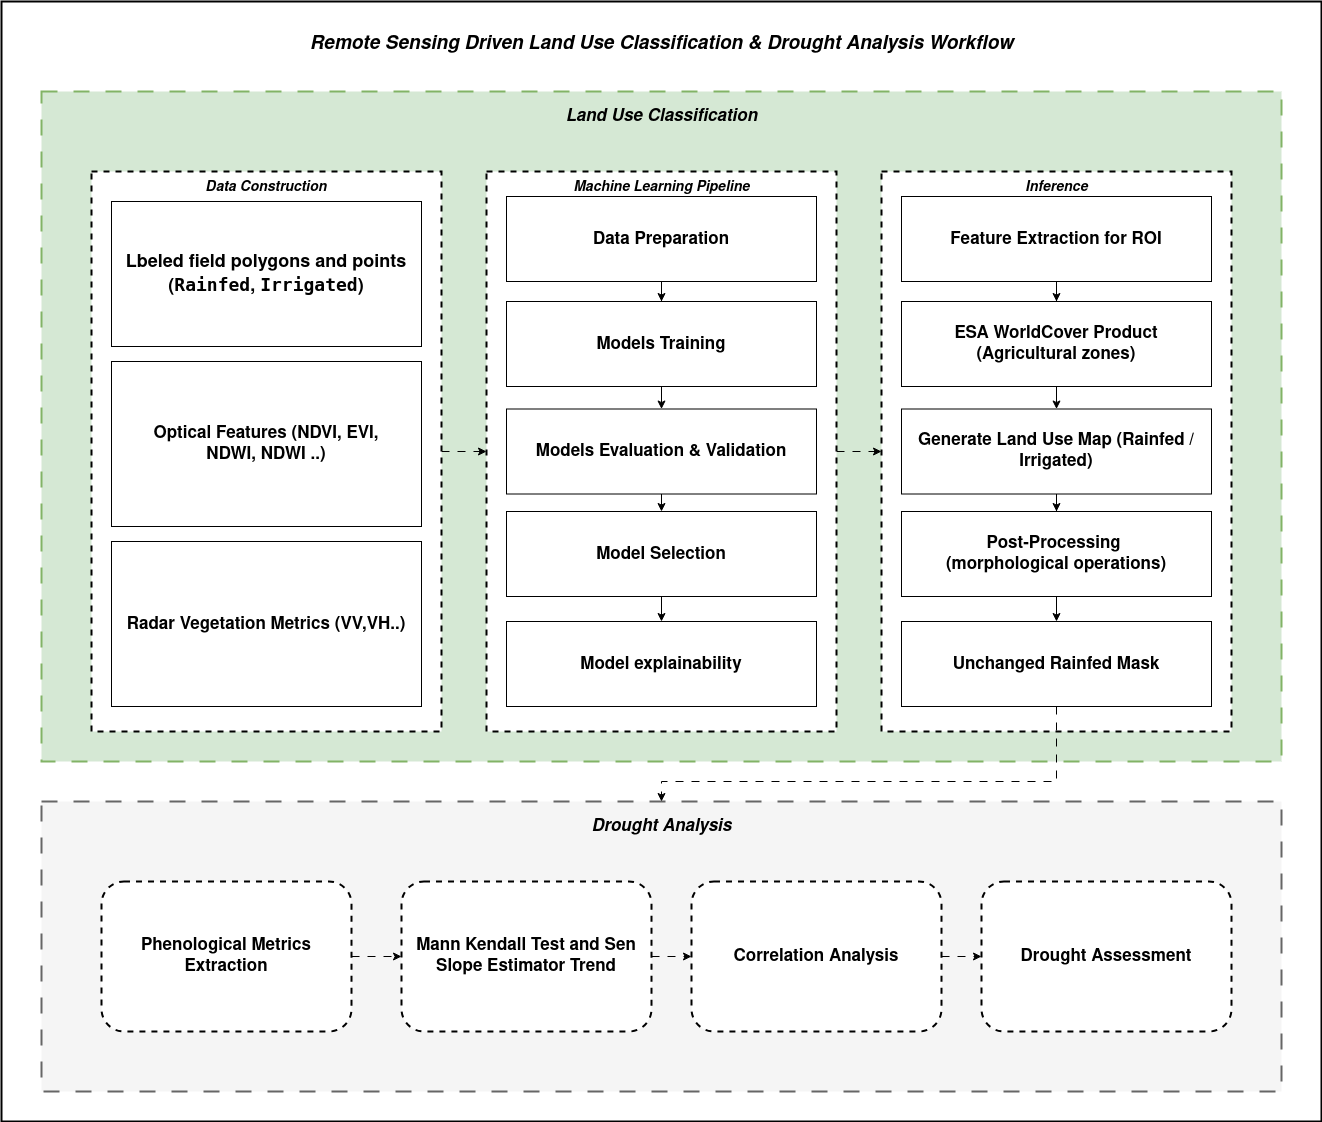

The diagram above was exported from draw.io. Its source (the exported page's mxGraphModel, read from the mxfile embedded in the PNG):
<mxGraphModel dx="1744" dy="2050" grid="1" gridSize="10" guides="1" tooltips="1" connect="1" arrows="1" fold="1" page="1" pageScale="1" pageWidth="850" pageHeight="1100" math="0" shadow="0">
  <root>
    <mxCell id="0" />
    <mxCell id="1" parent="0" />
    <mxCell id="FxDAq8wELF_n1lkkZNS1-54" value="" style="rounded=0;whiteSpace=wrap;html=1;fontSize=17;strokeWidth=2;" parent="1" vertex="1">
      <mxGeometry x="220" y="-80" width="1320" height="1120" as="geometry" />
    </mxCell>
    <mxCell id="FxDAq8wELF_n1lkkZNS1-55" value="&lt;font&gt;&lt;i&gt;&lt;b&gt;Remote Sensing Driven Land Use Classification &amp;amp; Drought Analysis Workflow&lt;/b&gt;&lt;/i&gt;&lt;/font&gt;" style="text;html=1;align=center;verticalAlign=middle;whiteSpace=wrap;rounded=0;fontSize=19;strokeWidth=5;fontFamily=Helvetica;" parent="1" vertex="1">
      <mxGeometry x="349.68499999999995" y="-53" width="1060.63" height="30" as="geometry" />
    </mxCell>
    <mxCell id="FAvu3KbHVX_0N5ok5Yle-11" style="edgeStyle=orthogonalEdgeStyle;rounded=0;orthogonalLoop=1;jettySize=auto;html=1;entryX=0.5;entryY=0;entryDx=0;entryDy=0;fontSize=17;movable=0;resizable=0;rotatable=0;deletable=0;editable=0;locked=1;connectable=0;" parent="1" edge="1">
      <mxGeometry relative="1" as="geometry">
        <mxPoint x="1629" y="1991" as="sourcePoint" />
      </mxGeometry>
    </mxCell>
    <mxCell id="OnIaM3TBU9Brq9ERj53O-2" value="" style="rounded=0;whiteSpace=wrap;html=1;fillColor=#d5e8d4;fontSize=17;strokeWidth=2;dashed=1;dashPattern=8 8;strokeColor=#82b366;fontFamily=Helvetica;" parent="1" vertex="1">
      <mxGeometry x="260" y="10" width="1240" height="670" as="geometry" />
    </mxCell>
    <mxCell id="OnIaM3TBU9Brq9ERj53O-3" value="" style="rounded=0;whiteSpace=wrap;html=1;fillColor=#f5f5f5;fontSize=17;strokeWidth=2;dashed=1;dashPattern=8 8;strokeColor=#666666;fontColor=#333333;" parent="1" vertex="1">
      <mxGeometry x="260" y="720" width="1240" height="290" as="geometry" />
    </mxCell>
    <mxCell id="OnIaM3TBU9Brq9ERj53O-4" value="&lt;i&gt;&lt;b&gt;Land Use Classification&lt;/b&gt;&lt;/i&gt;" style="text;html=1;align=center;verticalAlign=middle;whiteSpace=wrap;rounded=0;fontSize=17;strokeWidth=5;fontFamily=Helvetica;" parent="1" vertex="1">
      <mxGeometry x="349.68499999999995" y="20" width="1060.63" height="30" as="geometry" />
    </mxCell>
    <mxCell id="OnIaM3TBU9Brq9ERj53O-5" value="&lt;i&gt;&lt;b&gt;Drought Analysis&lt;/b&gt;&lt;/i&gt;" style="text;html=1;align=center;verticalAlign=middle;whiteSpace=wrap;rounded=0;fontSize=17;strokeWidth=5;fontFamily=Helvetica;" parent="1" vertex="1">
      <mxGeometry x="349.68499999999995" y="730" width="1060.63" height="30" as="geometry" />
    </mxCell>
    <mxCell id="OnIaM3TBU9Brq9ERj53O-33" style="edgeStyle=orthogonalEdgeStyle;rounded=0;orthogonalLoop=1;jettySize=auto;html=1;entryX=0;entryY=0.5;entryDx=0;entryDy=0;flowAnimation=1;fontFamily=Helvetica;" parent="1" source="OnIaM3TBU9Brq9ERj53O-8" target="OnIaM3TBU9Brq9ERj53O-9" edge="1">
      <mxGeometry relative="1" as="geometry" />
    </mxCell>
    <mxCell id="OnIaM3TBU9Brq9ERj53O-8" value="" style="rounded=0;whiteSpace=wrap;html=1;fontSize=17;strokeWidth=2;shadow=0;fontFamily=Helvetica;dashed=1;" parent="1" vertex="1">
      <mxGeometry x="705" y="90" width="350" height="560" as="geometry" />
    </mxCell>
    <mxCell id="OnIaM3TBU9Brq9ERj53O-9" value="" style="rounded=0;whiteSpace=wrap;html=1;fontSize=17;strokeWidth=2;shadow=0;fontFamily=Helvetica;dashed=1;" parent="1" vertex="1">
      <mxGeometry x="1100" y="90" width="350" height="560" as="geometry" />
    </mxCell>
    <mxCell id="OnIaM3TBU9Brq9ERj53O-22" style="edgeStyle=orthogonalEdgeStyle;rounded=0;orthogonalLoop=1;jettySize=auto;html=1;entryX=0;entryY=0.5;entryDx=0;entryDy=0;flowAnimation=1;fontFamily=Helvetica;" parent="1" source="OnIaM3TBU9Brq9ERj53O-10" target="OnIaM3TBU9Brq9ERj53O-8" edge="1">
      <mxGeometry relative="1" as="geometry">
        <mxPoint x="700" y="370" as="targetPoint" />
      </mxGeometry>
    </mxCell>
    <mxCell id="OnIaM3TBU9Brq9ERj53O-10" value="" style="rounded=0;whiteSpace=wrap;html=1;fontSize=17;strokeWidth=2;shadow=0;fontFamily=Helvetica;dashed=1;" parent="1" vertex="1">
      <mxGeometry x="310" y="90" width="350" height="560" as="geometry" />
    </mxCell>
    <mxCell id="OnIaM3TBU9Brq9ERj53O-13" value="&lt;b&gt;Radar Vegetation Metrics (VV,VH..)&lt;/b&gt;" style="rounded=0;whiteSpace=wrap;html=1;fontSize=17;strokeWidth=1;fillColor=none;fontFamily=Helvetica;" parent="1" vertex="1">
      <mxGeometry x="330" y="460" width="310" height="165" as="geometry" />
    </mxCell>
    <mxCell id="OnIaM3TBU9Brq9ERj53O-14" value="&lt;b&gt;Optical Features (NDVI, EVI, N&lt;/b&gt;&lt;b&gt;DWI,&amp;nbsp;NDWI &lt;/b&gt;&lt;b&gt;..)&lt;/b&gt;" style="rounded=0;whiteSpace=wrap;html=1;fontSize=17;strokeWidth=1;fillColor=none;fontFamily=Helvetica;" parent="1" vertex="1">
      <mxGeometry x="330" y="280" width="310" height="165" as="geometry" />
    </mxCell>
    <mxCell id="OnIaM3TBU9Brq9ERj53O-23" style="edgeStyle=orthogonalEdgeStyle;rounded=0;orthogonalLoop=1;jettySize=auto;html=1;entryX=0.5;entryY=0;entryDx=0;entryDy=0;fontFamily=Helvetica;" parent="1" source="OnIaM3TBU9Brq9ERj53O-16" target="OnIaM3TBU9Brq9ERj53O-17" edge="1">
      <mxGeometry relative="1" as="geometry" />
    </mxCell>
    <mxCell id="OnIaM3TBU9Brq9ERj53O-16" value="&lt;b&gt;Data Preparation&lt;/b&gt;" style="rounded=0;whiteSpace=wrap;html=1;fontSize=17;strokeWidth=1;fontFamily=Helvetica;" parent="1" vertex="1">
      <mxGeometry x="725" y="115" width="310" height="85" as="geometry" />
    </mxCell>
    <mxCell id="OnIaM3TBU9Brq9ERj53O-24" style="edgeStyle=orthogonalEdgeStyle;rounded=0;orthogonalLoop=1;jettySize=auto;html=1;entryX=0.5;entryY=0;entryDx=0;entryDy=0;fontFamily=Helvetica;" parent="1" source="OnIaM3TBU9Brq9ERj53O-17" target="OnIaM3TBU9Brq9ERj53O-20" edge="1">
      <mxGeometry relative="1" as="geometry" />
    </mxCell>
    <mxCell id="OnIaM3TBU9Brq9ERj53O-17" value="&lt;b&gt;Models Training&lt;/b&gt;" style="rounded=0;whiteSpace=wrap;html=1;fontSize=17;strokeWidth=1;fontFamily=Helvetica;" parent="1" vertex="1">
      <mxGeometry x="725" y="220" width="310" height="85" as="geometry" />
    </mxCell>
    <mxCell id="OnIaM3TBU9Brq9ERj53O-28" style="edgeStyle=orthogonalEdgeStyle;rounded=0;orthogonalLoop=1;jettySize=auto;html=1;entryX=0.5;entryY=0;entryDx=0;entryDy=0;fontFamily=Helvetica;" parent="1" source="OnIaM3TBU9Brq9ERj53O-18" target="OnIaM3TBU9Brq9ERj53O-19" edge="1">
      <mxGeometry relative="1" as="geometry" />
    </mxCell>
    <mxCell id="OnIaM3TBU9Brq9ERj53O-18" value="&lt;b&gt;Model Selection&lt;/b&gt;" style="rounded=0;whiteSpace=wrap;html=1;fontSize=17;strokeWidth=1;fontFamily=Helvetica;" parent="1" vertex="1">
      <mxGeometry x="725" y="430" width="310" height="85" as="geometry" />
    </mxCell>
    <mxCell id="OnIaM3TBU9Brq9ERj53O-19" value="&lt;b&gt;Model explainability&lt;/b&gt;" style="rounded=0;whiteSpace=wrap;html=1;fontSize=17;strokeWidth=1;fontFamily=Helvetica;" parent="1" vertex="1">
      <mxGeometry x="725" y="540" width="310" height="85" as="geometry" />
    </mxCell>
    <mxCell id="OnIaM3TBU9Brq9ERj53O-27" style="edgeStyle=orthogonalEdgeStyle;rounded=0;orthogonalLoop=1;jettySize=auto;html=1;exitX=0.5;exitY=1;exitDx=0;exitDy=0;entryX=0.5;entryY=0;entryDx=0;entryDy=0;fontFamily=Helvetica;" parent="1" source="OnIaM3TBU9Brq9ERj53O-20" target="OnIaM3TBU9Brq9ERj53O-18" edge="1">
      <mxGeometry relative="1" as="geometry" />
    </mxCell>
    <mxCell id="OnIaM3TBU9Brq9ERj53O-20" value="&lt;b&gt;Models Evaluation &amp;amp; Validation&lt;/b&gt;" style="rounded=0;whiteSpace=wrap;html=1;fontSize=17;strokeWidth=1;fontFamily=Helvetica;" parent="1" vertex="1">
      <mxGeometry x="725" y="327.5" width="310" height="85" as="geometry" />
    </mxCell>
    <mxCell id="OnIaM3TBU9Brq9ERj53O-35" style="edgeStyle=orthogonalEdgeStyle;rounded=0;orthogonalLoop=1;jettySize=auto;html=1;entryX=0.5;entryY=0;entryDx=0;entryDy=0;fontFamily=Helvetica;" parent="1" source="OnIaM3TBU9Brq9ERj53O-29" target="OnIaM3TBU9Brq9ERj53O-30" edge="1">
      <mxGeometry relative="1" as="geometry" />
    </mxCell>
    <mxCell id="OnIaM3TBU9Brq9ERj53O-29" value="&lt;b&gt;Feature Extraction for ROI&lt;/b&gt;" style="rounded=0;whiteSpace=wrap;html=1;fontSize=17;strokeWidth=1;fontFamily=Helvetica;" parent="1" vertex="1">
      <mxGeometry x="1120" y="115" width="310" height="85" as="geometry" />
    </mxCell>
    <mxCell id="OnIaM3TBU9Brq9ERj53O-36" style="edgeStyle=orthogonalEdgeStyle;rounded=0;orthogonalLoop=1;jettySize=auto;html=1;entryX=0.5;entryY=0;entryDx=0;entryDy=0;fontFamily=Helvetica;" parent="1" source="OnIaM3TBU9Brq9ERj53O-30" target="OnIaM3TBU9Brq9ERj53O-31" edge="1">
      <mxGeometry relative="1" as="geometry" />
    </mxCell>
    <mxCell id="OnIaM3TBU9Brq9ERj53O-30" value="&lt;div&gt;&lt;strong data-end=&quot;1427&quot; data-start=&quot;1409&quot;&gt;ESA WorldCover Product&lt;/strong&gt;&lt;/div&gt;&lt;div&gt;&lt;strong data-end=&quot;1427&quot; data-start=&quot;1409&quot;&gt;(Agricultural zones)&lt;/strong&gt; &lt;br&gt;&lt;/div&gt;" style="rounded=0;whiteSpace=wrap;html=1;fontSize=17;strokeWidth=1;fontFamily=Helvetica;" parent="1" vertex="1">
      <mxGeometry x="1120" y="220" width="310" height="85" as="geometry" />
    </mxCell>
    <mxCell id="OnIaM3TBU9Brq9ERj53O-37" style="edgeStyle=orthogonalEdgeStyle;rounded=0;orthogonalLoop=1;jettySize=auto;html=1;entryX=0.5;entryY=0;entryDx=0;entryDy=0;fontFamily=Helvetica;" parent="1" source="OnIaM3TBU9Brq9ERj53O-31" target="OnIaM3TBU9Brq9ERj53O-32" edge="1">
      <mxGeometry relative="1" as="geometry" />
    </mxCell>
    <mxCell id="OnIaM3TBU9Brq9ERj53O-31" value="&lt;b&gt;Generate &lt;span data-end=&quot;1527&quot; data-start=&quot;1511&quot;&gt;Land Use Map&lt;/span&gt; (Rainfed / Irrigated)&lt;/b&gt;" style="rounded=0;whiteSpace=wrap;html=1;fontSize=17;strokeWidth=1;fontFamily=Helvetica;" parent="1" vertex="1">
      <mxGeometry x="1120" y="327.5" width="310" height="85" as="geometry" />
    </mxCell>
    <mxCell id="OnIaM3TBU9Brq9ERj53O-38" style="edgeStyle=orthogonalEdgeStyle;rounded=0;orthogonalLoop=1;jettySize=auto;html=1;entryX=0.5;entryY=0;entryDx=0;entryDy=0;fontFamily=Helvetica;" parent="1" source="OnIaM3TBU9Brq9ERj53O-32" target="OnIaM3TBU9Brq9ERj53O-34" edge="1">
      <mxGeometry relative="1" as="geometry" />
    </mxCell>
    <mxCell id="OnIaM3TBU9Brq9ERj53O-32" value="&lt;div&gt;&lt;b&gt;Post-Processing&amp;nbsp;&lt;/b&gt;&lt;/div&gt;&lt;div&gt;&lt;b&gt;(morphological operations)&lt;/b&gt;&lt;/div&gt;" style="rounded=0;whiteSpace=wrap;html=1;fontSize=17;strokeWidth=1;fontFamily=Helvetica;" parent="1" vertex="1">
      <mxGeometry x="1120" y="430" width="310" height="85" as="geometry" />
    </mxCell>
    <mxCell id="OnIaM3TBU9Brq9ERj53O-34" value="&lt;b&gt;Unchanged Rainfed Mask&lt;/b&gt;" style="rounded=0;whiteSpace=wrap;html=1;fontSize=17;movable=1;resizable=1;rotatable=1;deletable=1;editable=1;locked=0;connectable=1;strokeWidth=1;fontFamily=Helvetica;" parent="1" vertex="1">
      <mxGeometry x="1120" y="540" width="310" height="85" as="geometry" />
    </mxCell>
    <mxCell id="OnIaM3TBU9Brq9ERj53O-6" value="&lt;div align=&quot;center&quot;&gt;&lt;font style=&quot;font-size: 18px;&quot;&gt;&lt;b&gt;&lt;font&gt;Lbeled field polygons and points (&lt;code data-start=&quot;544&quot; data-end=&quot;553&quot;&gt;Rainfed&lt;/code&gt;, &lt;code data-start=&quot;555&quot; data-end=&quot;566&quot;&gt;Irrigated&lt;/code&gt;)&lt;/font&gt;&lt;/b&gt;&lt;/font&gt;&lt;/div&gt;" style="rounded=0;whiteSpace=wrap;html=1;fontSize=17;strokeWidth=1;fontFamily=Helvetica;" parent="1" vertex="1">
      <mxGeometry x="330" y="120" width="310" height="145" as="geometry" />
    </mxCell>
    <mxCell id="OnIaM3TBU9Brq9ERj53O-40" style="edgeStyle=orthogonalEdgeStyle;rounded=0;orthogonalLoop=1;jettySize=auto;html=1;exitX=0.5;exitY=1;exitDx=0;exitDy=0;entryX=0.5;entryY=0;entryDx=0;entryDy=0;flowAnimation=1;fontFamily=Helvetica;fontSize=14;jumpSize=10;" parent="1" source="OnIaM3TBU9Brq9ERj53O-34" target="OnIaM3TBU9Brq9ERj53O-3" edge="1">
      <mxGeometry relative="1" as="geometry">
        <Array as="points">
          <mxPoint x="1275" y="700" />
          <mxPoint x="880" y="700" />
        </Array>
      </mxGeometry>
    </mxCell>
    <mxCell id="OnIaM3TBU9Brq9ERj53O-50" value="&lt;div&gt;&lt;b&gt;Data Construction&lt;/b&gt;&lt;/div&gt;" style="text;whiteSpace=wrap;html=1;align=center;fontSize=14;fontStyle=2" parent="1" vertex="1">
      <mxGeometry x="390" y="90" width="190" height="20" as="geometry" />
    </mxCell>
    <mxCell id="OnIaM3TBU9Brq9ERj53O-52" value="&lt;b&gt;Machine Learning Pipeline&lt;/b&gt;" style="text;whiteSpace=wrap;html=1;align=center;fontSize=14;fontStyle=2" parent="1" vertex="1">
      <mxGeometry x="762.5" y="90" width="235" height="20" as="geometry" />
    </mxCell>
    <mxCell id="qZUNNymX6S6SvyG40nJU-2" value="&lt;b&gt;Inference&lt;/b&gt;" style="text;whiteSpace=wrap;html=1;align=center;fontSize=14;fontStyle=2" vertex="1" parent="1">
      <mxGeometry x="1157.5" y="90" width="235" height="20" as="geometry" />
    </mxCell>
    <mxCell id="qZUNNymX6S6SvyG40nJU-3" value="" style="group" vertex="1" connectable="0" parent="1">
      <mxGeometry x="320" y="800" width="1130" height="150" as="geometry" />
    </mxCell>
    <mxCell id="OnIaM3TBU9Brq9ERj53O-41" value="&lt;b&gt;Phenological Metrics Extraction&lt;/b&gt;" style="rounded=1;whiteSpace=wrap;html=1;fontSize=17;strokeWidth=2;shadow=0;fontFamily=Helvetica;dashed=1;" parent="qZUNNymX6S6SvyG40nJU-3" vertex="1">
      <mxGeometry width="250" height="150" as="geometry" />
    </mxCell>
    <mxCell id="OnIaM3TBU9Brq9ERj53O-43" value="&lt;b&gt;Mann Kendall Test and Sen Slope Estimator Trend&lt;/b&gt;" style="rounded=1;whiteSpace=wrap;html=1;fontSize=17;strokeWidth=2;shadow=0;fontFamily=Helvetica;dashed=1;" parent="qZUNNymX6S6SvyG40nJU-3" vertex="1">
      <mxGeometry x="300" width="250" height="150" as="geometry" />
    </mxCell>
    <mxCell id="OnIaM3TBU9Brq9ERj53O-44" value="&lt;b&gt;Correlation Analysis&lt;/b&gt;" style="rounded=1;whiteSpace=wrap;html=1;fontSize=17;strokeWidth=2;shadow=0;fontFamily=Helvetica;dashed=1;" parent="qZUNNymX6S6SvyG40nJU-3" vertex="1">
      <mxGeometry x="590" width="250" height="150" as="geometry" />
    </mxCell>
    <mxCell id="OnIaM3TBU9Brq9ERj53O-45" value="&lt;b&gt;Drought Assessment&lt;/b&gt;" style="rounded=1;whiteSpace=wrap;html=1;fontSize=17;strokeWidth=2;shadow=0;fontFamily=Helvetica;dashed=1;" parent="qZUNNymX6S6SvyG40nJU-3" vertex="1">
      <mxGeometry x="880" width="250" height="150" as="geometry" />
    </mxCell>
    <mxCell id="OnIaM3TBU9Brq9ERj53O-46" style="edgeStyle=orthogonalEdgeStyle;rounded=0;orthogonalLoop=1;jettySize=auto;html=1;entryX=0;entryY=0.5;entryDx=0;entryDy=0;flowAnimation=1;" parent="qZUNNymX6S6SvyG40nJU-3" source="OnIaM3TBU9Brq9ERj53O-41" target="OnIaM3TBU9Brq9ERj53O-43" edge="1">
      <mxGeometry relative="1" as="geometry" />
    </mxCell>
    <mxCell id="OnIaM3TBU9Brq9ERj53O-47" style="edgeStyle=orthogonalEdgeStyle;rounded=0;orthogonalLoop=1;jettySize=auto;html=1;entryX=0;entryY=0.5;entryDx=0;entryDy=0;flowAnimation=1;" parent="qZUNNymX6S6SvyG40nJU-3" source="OnIaM3TBU9Brq9ERj53O-43" target="OnIaM3TBU9Brq9ERj53O-44" edge="1">
      <mxGeometry relative="1" as="geometry" />
    </mxCell>
    <mxCell id="OnIaM3TBU9Brq9ERj53O-48" style="edgeStyle=orthogonalEdgeStyle;rounded=0;orthogonalLoop=1;jettySize=auto;html=1;entryX=0;entryY=0.5;entryDx=0;entryDy=0;flowAnimation=1;" parent="qZUNNymX6S6SvyG40nJU-3" source="OnIaM3TBU9Brq9ERj53O-44" target="OnIaM3TBU9Brq9ERj53O-45" edge="1">
      <mxGeometry relative="1" as="geometry" />
    </mxCell>
  </root>
</mxGraphModel>